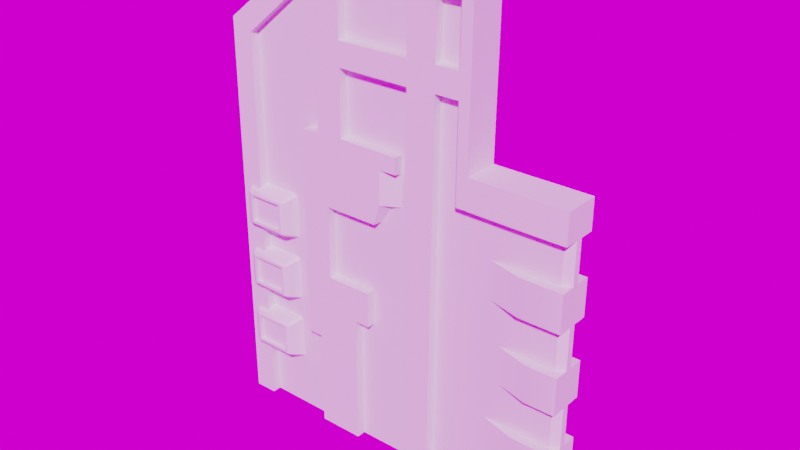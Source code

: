 # Source: key.blend  (saved by Blender 3.3.6; exported with 4.5.12 LTS)
import bpy
from mathutils import Matrix  # noqa: F401  (used for matrix-valued properties, if any)

bpy.ops.wm.read_factory_settings(use_empty=True)
scene = bpy.context.scene
scene.name = 'Scene'

# ---- collections
col_lowpoly = bpy.data.collections.new('LowPoly'); scene.collection.children.link(col_lowpoly)

# ---- images (referenced by path relative to the original .blend; pixels are not part of the script)
import os
ASSET_DIR = os.environ.get("B2B_ASSET_DIR", "")  # directory of the original .blend (textures are referenced by path, not embedded)
HERE = os.path.dirname(os.path.abspath(__file__))  # packed textures are extracted next to this script under _unpacked/

def load_image(name, relpath, width, height, colorspace="sRGB"):
    """Load a texture the original file referenced (path relative to the .blend, or extracted next to this script)."""
    p = next((c for c in (os.path.join(HERE, relpath), os.path.join(ASSET_DIR, relpath)) if relpath and os.path.exists(c)), "")
    if p:
        img = bpy.data.images.load(p, check_existing=True)
        img.name = name
    else:  # same state as the original file: an image datablock whose file is absent (Cycles renders it pink)
        img = bpy.data.images.new(name, width, height)
        img.source = "FILE"
        img.filepath = "//" + (relpath or name)
    img.colorspace_settings.name = colorspace
    return img
img_studioeganstudio2hdr_hdr = load_image('StudioEganStudio2HDR.hdr', 'StudioEganStudio2HDR.hdr', 1024, 1024, 'Linear Rec.709')

# ---- node groups
ng_auto_smooth = bpy.data.node_groups.new('Auto Smooth', 'GeometryNodeTree')
_s = ng_auto_smooth.interface.new_socket(name='Geometry', in_out='OUTPUT', socket_type='NodeSocketGeometry')
_s = ng_auto_smooth.interface.new_socket(name='Geometry', in_out='INPUT', socket_type='NodeSocketGeometry')
_s = ng_auto_smooth.interface.new_socket(name='Angle', in_out='INPUT', socket_type='NodeSocketFloat')
_s.subtype = 'ANGLE'
_s.min_value = 0.0
_s.max_value = 3.142
ng_auto_smooth.is_modifier = True
_N = ng_auto_smooth.nodes; _L = ng_auto_smooth.links
n0 = _N.new('NodeGroupOutput'); n0.name = 'Group Output'; n0.location = (480, -100)
n1 = _N.new('NodeGroupInput'); n1.name = 'Group Input'; n1.location = (-420, -300)
n2 = _N.new('NodeGroupInput'); n2.name = 'Group Input.001'; n2.location = (-60, -100)
n3 = _N.new('GeometryNodeSetShadeSmooth'); n3.name = 'Set Shade Smooth'; n3.location = (120, -100)
n3.domain = 'EDGE'
n4 = _N.new('GeometryNodeSetShadeSmooth'); n4.name = 'Set Shade Smooth.001'; n4.location = (300, -100)
n5 = _N.new('GeometryNodeInputMeshEdgeAngle'); n5.name = 'Edge Angle'; n5.location = (-420, -220)
n6 = _N.new('GeometryNodeInputEdgeSmooth'); n6.name = 'Is Edge Smooth'; n6.location = (-60, -160)
n7 = _N.new('GeometryNodeInputShadeSmooth'); n7.name = 'Is Face Smooth'; n7.location = (-240, -340)
n8 = _N.new('FunctionNodeBooleanMath'); n8.name = 'Boolean Math'; n8.location = (-60, -220)
n9 = _N.new('FunctionNodeCompare'); n9.name = 'Compare'; n9.location = (-240, -180)
n9.operation = 'LESS_EQUAL'
_L.new(n5.outputs[0], n9.inputs[0])
_L.new(n4.outputs[0], n0.inputs[0])
_L.new(n1.outputs[1], n9.inputs[1])
_L.new(n9.outputs[0], n8.inputs[0])
_L.new(n7.outputs[0], n8.inputs[1])
_L.new(n2.outputs[0], n3.inputs[0])
_L.new(n6.outputs[0], n3.inputs[1])
_L.new(n3.outputs[0], n4.inputs[0])
_L.new(n8.outputs[0], n3.inputs[2])
n0.is_active_output = True

# ---- world
world_world = bpy.data.worlds.new('World'); scene.world = world_world
world_world.use_nodes = True; world_world.node_tree.nodes.clear()
_N = world_world.node_tree.nodes; _L = world_world.node_tree.links
n0 = _N.new('ShaderNodeOutputWorld'); n0.name = 'World Output'; n0.location = (300, 300)
n1 = _N.new('ShaderNodeBackground'); n1.name = 'Background'; n1.location = (10, 300)
n2 = _N.new('ShaderNodeTexEnvironment'); n2.name = 'Environment Texture'; n2.location = (-280, 280)
n2.image = img_studioeganstudio2hdr_hdr
_L.new(n1.outputs[0], n0.inputs[0])
_L.new(n2.outputs[0], n1.inputs[0])
n0.is_active_output = True
world_world.color = (0.05088, 0.05088, 0.05088)
world_world.use_sun_shadow = False
world_world.sun_shadow_jitter_overblur = 0.0

# ---- meshes
me_mesh_key = bpy.data.meshes.new('mesh_key')
me_mesh_key.from_pydata([(-0.5115, -0.128, 0.8239), (-0.5115, -0.128, 0.9616), (-0.5367, -0.1389, 0.9487), (-0.6934, -0.128, 0.9719), (-0.6801, -0.1389, 0.9487), (-0.7053, -0.128, 0.9616), (-0.7196, -0.0441, 0.9933), (-0.7315, -0.0441, 0.983), (-0.4852, -0.0441, 0.983), (-0.4971, -0.0441, 0.9933), (-0.5233, -0.128, 0.5335), (-0.5115, -0.128, 0.6815), (-0.5233, -0.128, 0.6919), (-0.6804, -0.1389, 0.5567), (-0.7201, -0.0441, 0.5121), (-0.7196, -0.0441, 0.7133), (-0.4852, -0.0441, 0.703), (-0.4971, -0.0441, 0.7133), (-0.5367, -0.1389, 0.2766), (-0.5233, -0.128, 0.4118), (-0.7057, -0.128, 0.2638), (-0.6804, -0.1389, 0.2766), (-0.6938, -0.128, 0.2534), (-0.732, -0.0441, 0.2424), (-0.7196, -0.0441, 0.4332), (-0.4971, -0.0441, 0.4332), (-0.4971, -0.0441, 0.232), (-0.6909, -0.1389, 0.8263), (-0.5262, -0.1389, 0.5462), (-0.5262, -0.1389, 0.6791), (-0.6905, -0.1389, 0.6791), (-0.5262, -0.1389, 0.2662), (-0.6905, -0.1389, 0.3991), (-0.6909, -0.1389, 0.2662), (-0.5367, -0.1164, 0.8367), (-0.5367, -0.1164, 0.9487), (-0.6804, -0.1164, 0.8367), (-0.5367, -0.1164, 0.3886), (-0.6804, -0.1164, 0.2766), (0.7514, -0.02014, 0.003402), (-0.7441, -0.1058, 1.663), (0.3621, -0.1058, 2.003), (-0.6542, -0.1058, 1.618), (0.7514, -0.1058, 1.322), (0.3557, -0.1058, 1.322), (0.7514, -0.02014, 1.196), (0.7514, -0.1058, 1.196), (0.1975, -0.05108, 0.003402), (-0.6487, 0.05108, 0.003402), (-0.2114, -0.1058, 2.003), (-0.3128, -0.1058, 2.003), (0.3582, -0.1058, 1.585), (-0.3454, -0.1058, 0.4154), (-0.3466, -0.1058, 0.003402), (0.5785, -0.1058, 1.196), (-0.1572, -0.1058, 0.003402), (-0.2876, -0.1058, 0.7059), (-0.2123, -0.1058, 1.578), (-0.2128, -0.1058, 1.309), (-0.2121, -0.1058, 1.677), (-0.2121, -0.05108, 1.677), (0.09195, -0.05108, 1.305), (0.0406, -0.05108, 1.098), (0.08555, -0.1058, 0.003402), (0.1975, -0.1058, 0.003402), (-0.2116, -0.1058, 1.907), (-0.3129, -0.1058, 1.905), (-0.3492, -0.05161, 0.002143), (0.3146, -0.1058, 1.917), (0.2138, -0.1058, 1.916), (-0.2123, -0.05108, 1.578), (0.04406, -0.05108, 1.306), (0.212, -0.1058, 1.683), (0.3126, -0.1058, 1.682), (0.3592, -0.1058, 1.684), (0.2112, -0.1058, 1.582), (0.3118, -0.1058, 1.582), (-0.3133, -0.05108, 1.3), (0.09355, -0.05108, 1.578), (0.0955, -0.1058, 1.913), (0.09414, -0.1058, 1.679), (0.09355, -0.1058, 1.578), (0.08555, -0.05108, 0.003402), (-0.2876, -0.1058, 1.012), (-0.03136, -0.1058, 1.098), (-0.05776, -0.1058, 1.012), (-0.0945, -0.1058, 0.7059), (0.7514, -0.1058, 0.2095), (0.7514, -0.1058, 0.3644), (0.5768, -0.1058, 0.3644), (0.5765, -0.1058, 0.2095), (0.7514, -0.1058, 0.5391), (0.7514, -0.1058, 0.694), (0.6252, -0.1058, 0.694), (0.6249, -0.1058, 0.5391), (0.7514, -0.1058, 0.8687), (0.7514, -0.1058, 1.024), (0.5782, -0.1058, 1.024), (0.5779, -0.1058, 0.8687), (-0.4036, -0.05108, 1.299), (0.3094, -0.05108, 1.198), (0.3094, -0.1058, 1.198), (0.3118, -0.05108, 1.582), (-0.4036, -0.1058, 1.299), (0.04287, -0.05986, 1.234), (-0.0945, -0.1058, 0.5564), (-0.1594, -0.1058, 0.5574), (-0.3129, -0.05108, 1.905), (0.7292, -0.05108, 0.003402), (-0.2128, -0.05108, 1.309), (0.2112, -0.05108, 1.582), (-0.6542, -0.05108, 1.618), (0.3146, -0.05108, 1.917), (0.2138, -0.05108, 1.916), (-0.3231, -0.1058, 1.303), (-0.2116, -0.05108, 1.907), (0.212, -0.05108, 1.683), (0.3126, -0.05108, 1.682), (-0.1572, -0.05108, 0.003402), (0.0955, -0.05108, 1.913), (0.09414, -0.05108, 1.679), (-0.2876, -0.05108, 1.012), (-0.2876, -0.05108, 0.7059), (0.004429, -0.05108, 1.098), (-0.05291, -0.05108, 1.012), (-0.6488, -0.1058, 0.004301), (-0.6487, -0.05108, 0.003402), (-0.0945, -0.05108, 0.7059), (-0.0945, -0.05108, 0.5564), (0.7202, -0.05108, 1.196), (0.5785, -0.05108, 1.196), (0.7171, -0.05108, 0.3644), (0.4378, -0.05108, 0.3644), (0.4375, -0.05108, 0.2095), (0.717, -0.05108, 0.2095), (0.7514, -0.02014, 0.2095), (0.7213, -0.05108, 0.694), (0.4862, -0.05108, 0.694), (0.4859, -0.05108, 0.5391), (0.7213, -0.05108, 0.5391), (0.7514, -0.02014, 0.5391), (0.7172, -0.05108, 1.024), (0.4392, -0.05108, 1.024), (0.4389, -0.05108, 0.8687), (0.7172, -0.05108, 0.8687), (0.7514, -0.02014, 0.8687), (0.7514, -0.02014, 0.694), (0.7514, -0.02014, 0.3644), (-0.4101, -0.05108, 0.4154), (-0.1594, -0.05108, 0.5574), (-0.7441, -0.1058, 0.003402), (0.7514, -0.02014, 1.024), (0.04406, -0.1058, 1.306), (0.04279, -0.05108, 1.23), (-0.03171, -0.1058, 1.238), (0.04295, -0.1058, 1.239), (0.3592, 0.1058, 1.684), (-0.4101, -0.1058, 0.4154), (-0.5262, -0.1389, 0.8263), (-0.5233, -0.128, 0.8135), (-0.5233, -0.128, 0.9719), (-0.5262, -0.1389, 0.9592), (-0.6938, -0.128, 0.8135), (-0.7057, -0.128, 0.8239), (-0.6905, -0.1389, 0.9592), (-0.4852, -0.0441, 0.8025), (-0.4971, -0.0441, 0.7921), (-0.7201, -0.0441, 0.7921), (-0.732, -0.0441, 0.8025), (-0.345, -0.05161, 0.4117), (-0.5115, -0.128, 0.5439), (-0.6938, -0.128, 0.5335), (-0.7057, -0.128, 0.5439), (-0.6909, -0.1389, 0.5462), (-0.7053, -0.128, 0.6815), (-0.6934, -0.128, 0.6919), (-0.7315, -0.0441, 0.703), (-0.4852, -0.0441, 0.5224), (-0.4971, -0.0441, 0.5121), (-0.732, -0.0441, 0.5224), (-0.5115, -0.128, 0.2638), (-0.5233, -0.128, 0.2534), (-0.5115, -0.128, 0.4015), (-0.5262, -0.1389, 0.3991), (-0.7053, -0.128, 0.4015), (-0.6934, -0.128, 0.4118), (-0.7315, -0.0441, 0.4229), (-0.4852, -0.0441, 0.2424), (-0.7201, -0.0441, 0.232), (-0.4852, -0.0441, 0.4229), (-0.5367, -0.1389, 0.8367), (-0.6804, -0.1389, 0.8367), (-0.5367, -0.1389, 0.5567), (-0.5367, -0.1389, 0.6687), (-0.6801, -0.1389, 0.6687), (-0.5367, -0.1389, 0.3886), (-0.6801, -0.1389, 0.3886), (-0.6801, -0.1164, 0.9487), (-0.5367, -0.1164, 0.5567), (-0.5367, -0.1164, 0.6687), (-0.6801, -0.1164, 0.6687), (-0.6804, -0.1164, 0.5567), (-0.5367, -0.1164, 0.2766), (-0.6801, -0.1164, 0.3886), (0.7514, 0.1058, 0.5391), (0.7514, 0.1058, 0.8687), (-0.1572, 0.05108, 0.003402), (0.7514, 0.02014, 0.5391), (0.7514, 0.02014, 0.8687), (0.7514, 0.02014, 0.3644), (-0.5115, 0.128, 0.9616), (-0.5367, 0.1389, 0.9487), (-0.7057, 0.128, 0.8239), (-0.6934, 0.128, 0.9719), (-0.6801, 0.1389, 0.9487), (-0.7201, 0.0441, 0.7921), (-0.7196, 0.0441, 0.9933), (-0.4852, 0.0441, 0.983), (-0.4971, 0.0441, 0.7921), (-0.4852, 0.0441, 0.8025), (-0.5233, 0.128, 0.5335), (-0.5367, 0.1389, 0.5567), (-0.5115, 0.128, 0.6815), (-0.6804, 0.1389, 0.5567), (-0.6938, 0.128, 0.5335), (-0.6801, 0.1389, 0.6687), (-0.7315, 0.0441, 0.703), (-0.4971, 0.0441, 0.7133), (-0.4852, 0.0441, 0.5224), (-0.5233, 0.128, 0.2534), (-0.5233, 0.128, 0.4118), (-0.6938, 0.128, 0.2534), (-0.6934, 0.128, 0.4118), (-0.7315, 0.0441, 0.4229), (-0.4852, 0.0441, 0.4229), (-0.4852, 0.0441, 0.2424), (-0.5262, 0.1389, 0.9592), (-0.6905, 0.1389, 0.9592), (-0.5262, 0.1389, 0.6791), (-0.6905, 0.1389, 0.6791), (-0.6909, 0.1389, 0.5462), (-0.6804, 0.1164, 0.8367), (-0.5367, 0.1164, 0.5567), (-0.6804, 0.1164, 0.5567), (-0.5367, 0.1164, 0.2766), (0.7514, 0.02014, 0.003402), (-0.7441, 0.1058, 1.663), (0.3621, 0.1058, 2.003), (-0.6542, 0.1058, 1.618), (0.7514, 0.1058, 1.322), (0.3557, 0.1058, 1.322), (0.7514, 0.02014, 1.196), (0.7514, 0.1058, 1.196), (0.1975, 0.05108, 0.003402), (-0.2114, 0.1058, 2.003), (-0.3128, 0.1058, 2.003), (0.3582, 0.1058, 1.585), (-0.3454, 0.1058, 0.4154), (-0.3466, 0.1058, 0.003402), (0.5785, 0.1058, 1.196), (-0.1572, 0.1058, 0.003402), (-0.2876, 0.1058, 0.7059), (-0.2123, 0.1058, 1.578), (-0.2128, 0.1058, 1.309), (-0.2121, 0.1058, 1.677), (-0.2121, 0.05108, 1.677), (0.09195, 0.05108, 1.305), (0.0406, 0.05108, 1.098), (0.08555, 0.1058, 0.003402), (0.1975, 0.1058, 0.003402), (-0.2116, 0.1058, 1.907), (-0.3129, 0.1058, 1.905), (-0.3492, 0.05161, 0.002143), (0.3146, 0.1058, 1.917), (0.2138, 0.1058, 1.916), (-0.2123, 0.05108, 1.578), (0.04406, 0.05108, 1.306), (0.212, 0.1058, 1.683), (0.3126, 0.1058, 1.682), (0.2112, 0.1058, 1.582), (0.3118, 0.1058, 1.582), (-0.3133, 0.05108, 1.3), (0.09355, 0.05108, 1.578), (0.0955, 0.1058, 1.913), (0.09414, 0.1058, 1.679), (0.09355, 0.1058, 1.578), (0.08555, 0.05108, 0.003402), (-0.2876, 0.1058, 1.012), (-0.03136, 0.1058, 1.098), (-0.05776, 0.1058, 1.012), (-0.0945, 0.1058, 0.7059), (0.7514, 0.1058, 0.2095), (0.7514, 0.1058, 0.3644), (0.5768, 0.1058, 0.3644), (0.5765, 0.1058, 0.2095), (0.7514, 0.1058, 0.694), (0.6252, 0.1058, 0.694), (0.6249, 0.1058, 0.5391), (0.7514, 0.1058, 1.024), (0.5782, 0.1058, 1.024), (0.5779, 0.1058, 0.8687), (-0.4036, 0.05108, 1.299), (0.3094, 0.05108, 1.198), (0.3094, 0.1058, 1.198), (0.3118, 0.05108, 1.582), (-0.4036, 0.1058, 1.299), (0.04287, 0.05986, 1.234), (-0.0945, 0.1058, 0.5564), (-0.1594, 0.1058, 0.5574), (-0.3129, 0.05108, 1.905), (0.7292, 0.05108, 0.003402), (-0.2128, 0.05108, 1.309), (0.2112, 0.05108, 1.582), (-0.6542, 0.05108, 1.618), (0.3146, 0.05108, 1.917), (0.2138, 0.05108, 1.916), (-0.3231, 0.1058, 1.303), (-0.2116, 0.05108, 1.907), (0.212, 0.05108, 1.683), (0.3126, 0.05108, 1.682), (0.0955, 0.05108, 1.913), (0.09414, 0.05108, 1.679), (-0.2876, 0.05108, 1.012), (-0.2876, 0.05108, 0.7059), (0.004429, 0.05108, 1.098), (-0.05291, 0.05108, 1.012), (-0.6488, 0.1058, 0.004301), (-0.0945, 0.05108, 0.7059), (-0.0945, 0.05108, 0.5564), (0.7202, 0.05108, 1.196), (0.5785, 0.05108, 1.196), (0.7171, 0.05108, 0.3644), (0.4378, 0.05108, 0.3644), (0.4375, 0.05108, 0.2095), (0.717, 0.05108, 0.2095), (0.7514, 0.02014, 0.2095), (0.7213, 0.05108, 0.694), (0.4862, 0.05108, 0.694), (0.4859, 0.05108, 0.5391), (0.7213, 0.05108, 0.5391), (0.7172, 0.05108, 1.024), (0.4392, 0.05108, 1.024), (0.4389, 0.05108, 0.8687), (0.7172, 0.05108, 0.8687), (0.7514, 0.02014, 0.694), (-0.4101, 0.05108, 0.4154), (-0.1594, 0.05108, 0.5574), (-0.7441, 0.1058, 0.003402), (0.7514, 0.02014, 1.024), (0.04406, 0.1058, 1.306), (0.04279, 0.05108, 1.23), (-0.03171, 0.1058, 1.238), (0.04295, 0.1058, 1.239), (-0.4101, 0.1058, 0.4154), (-0.5262, 0.1389, 0.8263), (-0.5115, 0.128, 0.8239), (-0.5233, 0.128, 0.8135), (-0.5233, 0.128, 0.9719), (-0.6938, 0.128, 0.8135), (-0.6909, 0.1389, 0.8263), (-0.7053, 0.128, 0.9616), (-0.7315, 0.0441, 0.983), (-0.732, 0.0441, 0.8025), (-0.4971, 0.0441, 0.9933), (-0.345, 0.05161, 0.4117), (-0.5262, 0.1389, 0.5462), (-0.5115, 0.128, 0.5439), (-0.5233, 0.128, 0.6919), (-0.7057, 0.128, 0.5439), (-0.7053, 0.128, 0.6815), (-0.6934, 0.128, 0.6919), (-0.7196, 0.0441, 0.7133), (-0.4971, 0.0441, 0.5121), (-0.7201, 0.0441, 0.5121), (-0.732, 0.0441, 0.5224), (-0.4852, 0.0441, 0.703), (-0.5262, 0.1389, 0.2662), (-0.5115, 0.128, 0.2638), (-0.5115, 0.128, 0.4015), (-0.5262, 0.1389, 0.3991), (-0.7057, 0.128, 0.2638), (-0.6909, 0.1389, 0.2662), (-0.7053, 0.128, 0.4015), (-0.6905, 0.1389, 0.3991), (-0.7196, 0.0441, 0.4332), (-0.4971, 0.0441, 0.232), (-0.7201, 0.0441, 0.232), (-0.732, 0.0441, 0.2424), (-0.4971, 0.0441, 0.4332), (-0.5367, 0.1389, 0.8367), (-0.6804, 0.1389, 0.8367), (-0.5367, 0.1389, 0.6687), (-0.5367, 0.1389, 0.2766), (-0.5367, 0.1389, 0.3886), (-0.6801, 0.1389, 0.3886), (-0.6804, 0.1389, 0.2766), (-0.5367, 0.1164, 0.8367), (-0.5367, 0.1164, 0.9487), (-0.6801, 0.1164, 0.9487), (-0.5367, 0.1164, 0.6687), (-0.6801, 0.1164, 0.6687), (-0.5367, 0.1164, 0.3886), (-0.6801, 0.1164, 0.3886), (-0.6804, 0.1164, 0.2766)], [], [(5, 7, 168, 163), (160, 9, 6, 3), (2, 35, 34, 190), (0, 158, 159), (1, 160, 161), (163, 162, 27), (3, 5, 164), (158, 0, 1, 161), (161, 160, 3, 164), (164, 5, 163, 27), (27, 162, 159, 158), (6, 7, 5, 3), (166, 165, 0, 159), (160, 1, 8, 9), (0, 165, 8, 1), (171, 14, 178, 10), (12, 17, 15, 175), (21, 38, 203, 196), (170, 28, 10), (11, 12, 29), (175, 174, 30), (28, 170, 11, 29), (29, 12, 175, 30), (30, 174, 172, 173), (173, 171, 10, 28), (15, 176, 174, 175), (178, 177, 170, 10), (171, 172, 179, 14), (12, 11, 16, 17), (170, 177, 16, 11), (22, 188, 26, 181), (184, 186, 23, 20), (19, 25, 24, 185), (190, 34, 36, 191), (180, 31, 181), (182, 19, 183), (20, 22, 33), (185, 184, 32), (31, 180, 182, 183), (183, 19, 185, 32), (32, 184, 20, 33), (33, 22, 181, 31), (24, 186, 184, 185), (26, 187, 180, 181), (22, 20, 23, 188), (19, 182, 189, 25), (190, 158, 161, 2), (2, 161, 164, 4), (4, 164, 27, 191), (191, 27, 158, 190), (192, 28, 29, 193), (193, 29, 30, 194), (194, 30, 173, 13), (13, 173, 28, 192), (18, 31, 183, 195), (195, 183, 32, 196), (196, 32, 33, 21), (21, 33, 31, 18), (35, 197, 36, 34), (37, 203, 38, 202), (192, 198, 201, 13), (18, 202, 38, 21), (4, 197, 35, 2), (195, 37, 202, 18), (191, 36, 197, 4), (196, 203, 37, 195), (13, 201, 200, 194), (255, 246, 40), (255, 50, 49), (150, 40, 246, 347), (247, 41, 74), (78, 70, 71), (255, 40, 50), (59, 65, 66), (72, 80, 81, 75), (52, 103, 157), (106, 55, 118, 149), (69, 41, 79), (64, 47, 110), (44, 43, 249, 250), (56, 103, 52), (81, 57, 70, 78), (61, 78, 71), (72, 73, 117, 116), (76, 73, 72, 75), (69, 79, 80, 72), (125, 42, 40, 150), (66, 65, 49, 50), (66, 107, 77), (59, 80, 120, 60), (47, 132, 143), (57, 59, 66), (46, 54, 130, 129), (73, 68, 112, 117), (42, 66, 50, 40), (81, 80, 59, 57), (69, 72, 116, 113), (84, 154, 58), (57, 58, 109, 70), (45, 249, 43, 46), (65, 59, 60, 115), (88, 89, 90, 87), (92, 93, 94, 91), (96, 97, 98, 95), (46, 43, 54), (65, 79, 41, 49), (114, 103, 83), (44, 51, 76, 101), (101, 76, 102, 100), (69, 68, 41), (51, 74, 73, 76), (74, 41, 68, 73), (55, 106, 56), (44, 101, 54, 43), (62, 124, 127), (141, 129, 130, 142), (247, 255, 49, 41), (117, 112, 113, 116), (119, 115, 60, 120), (100, 102, 110), (54, 101, 100, 130), (118, 128, 149), (108, 134, 133), (131, 139, 138, 132), (136, 144, 143, 137), (148, 99, 111, 126), (157, 103, 99, 148), (88, 147, 131), (90, 89, 132, 133), (87, 90, 133, 134), (75, 81, 63, 64), (86, 105, 128, 127), (81, 78, 61), (92, 146, 136), (105, 106, 149, 128), (94, 93, 137, 138), (79, 65, 115, 119), (91, 94, 138, 139), (80, 79, 119, 120), (77, 107, 111, 99), (68, 69, 113, 112), (109, 71, 70), (96, 151, 141), (98, 97, 142, 143), (126, 125, 150), (95, 98, 143, 144), (63, 81, 61, 82), (76, 75, 110, 102), (66, 42, 111, 107), (104, 154, 84), (62, 104, 84), (56, 121, 83), (62, 84, 123), (84, 124, 123), (58, 152, 71, 109), (85, 121, 124), (75, 64, 110), (61, 71, 153, 62), (154, 155, 152), (104, 153, 71), (71, 152, 104), (104, 155, 154), (155, 104, 152), (62, 153, 104), (56, 86, 127, 122), (154, 152, 58), (39, 108, 47), (286, 82, 118, 206), (53, 52, 169, 67), (162, 167, 166, 159), (42, 125, 126, 111), (162, 163, 168, 167), (67, 169, 148), (67, 148, 126), (150, 347, 48, 126), (169, 52, 157, 148), (99, 103, 114, 77), (67, 272, 206, 118), (67, 126, 48), (53, 67, 55), (55, 67, 118), (66, 77, 114), (58, 57, 66, 114), (174, 176, 179, 172), (172, 171, 173), (180, 187, 189, 182), (199, 200, 201, 198), (193, 199, 198, 192), (194, 200, 199, 193), (56, 106, 105, 86), (95, 144, 145), (97, 96, 141, 142), (91, 139, 140), (93, 92, 136, 137), (87, 134, 135), (89, 88, 131, 132), (146, 145, 144, 136), (147, 140, 139, 131), (39, 135, 134, 108), (151, 45, 129, 141), (46, 129, 45), (44, 250, 51), (74, 51, 256), (53, 55, 52), (55, 56, 52), (56, 83, 103), (142, 130, 100), (100, 110, 47), (47, 108, 133), (132, 138, 143), (138, 137, 143), (47, 133, 132), (142, 100, 143), (100, 47, 143), (58, 83, 84), (83, 85, 84), (118, 82, 128), (82, 61, 62), (62, 123, 124), (82, 62, 128), (124, 121, 127), (121, 122, 127), (128, 62, 127), (56, 122, 121), (84, 85, 124), (85, 83, 121), (48, 272, 67), (251, 249, 45), (208, 145, 146, 344), (348, 151, 145, 208), (207, 140, 147, 209), (95, 145, 151, 96), (344, 146, 140, 207), (135, 335, 209, 147), (91, 140, 146, 92), (256, 156, 74), (88, 87, 135, 147), (63, 82, 47, 64), (251, 252, 249), (39, 245, 335), (253, 39, 47), (39, 253, 310), (47, 82, 286, 253), (272, 258, 260, 206), (39, 310, 245), (205, 298, 348, 208), (256, 51, 250), (204, 295, 344, 207), (74, 156, 247), (292, 209, 335, 291), (268, 269, 253, 286), (251, 45, 151, 348), (39, 335, 135), (83, 58, 114), (358, 356, 218, 215), (360, 212, 362, 361), (357, 213, 216, 363), (211, 389, 396, 397), (210, 236, 357), (212, 359, 358), (213, 237, 360), (354, 236, 210, 355), (236, 237, 213, 357), (237, 359, 212, 360), (216, 213, 360, 361), (218, 356, 355, 219), (358, 215, 362, 212), (357, 363, 217, 210), (355, 210, 217, 219), (224, 220, 372, 373), (369, 368, 374, 226), (367, 370, 371, 227), (366, 220, 365), (222, 238, 367), (368, 240, 224), (370, 239, 369), (365, 238, 222, 366), (238, 239, 370, 367), (239, 240, 368, 369), (240, 365, 220, 224), (371, 370, 369, 226), (372, 220, 366, 228), (224, 373, 374, 368), (367, 227, 375, 222), (366, 222, 375, 228), (231, 229, 385, 386), (382, 380, 387, 233), (230, 232, 384, 388), (389, 390, 241, 396), (377, 229, 376), (378, 379, 230), (380, 381, 231), (232, 383, 382), (379, 383, 232, 230), (381, 376, 229, 231), (384, 232, 382, 233), (385, 229, 377, 235), (231, 386, 387, 380), (230, 388, 234, 378), (377, 378, 234, 235), (389, 211, 236, 354), (211, 214, 237, 236), (214, 390, 359, 237), (221, 391, 238, 365), (391, 225, 239, 238), (225, 223, 240, 239), (223, 221, 365, 240), (397, 396, 241, 398), (399, 242, 243, 400), (401, 244, 403, 402), (221, 223, 243, 242), (391, 221, 242, 399), (392, 395, 403, 244), (214, 211, 397, 398), (393, 392, 244, 401), (225, 391, 399, 400), (390, 214, 398, 241), (223, 225, 400, 243), (282, 276, 275), (264, 271, 270), (277, 279, 285, 284), (257, 353, 305), (308, 346, 206, 260), (274, 283, 247), (269, 312, 253), (261, 257, 305), (285, 282, 275, 262), (266, 276, 282), (277, 318, 319, 278), (280, 279, 277, 278), (274, 277, 284, 283), (326, 347, 246, 248), (271, 255, 254, 270), (271, 281, 309), (264, 265, 321, 284), (253, 342, 332), (262, 271, 264), (252, 329, 330, 259), (278, 319, 314, 273), (248, 246, 255, 271), (285, 262, 264, 284), (274, 315, 318, 277), (288, 263, 351), (262, 275, 311, 263), (270, 317, 265, 264), (292, 291, 294, 293), (295, 204, 297, 296), (298, 205, 300, 299), (252, 259, 249), (270, 254, 247, 283), (316, 287, 305), (250, 303, 280, 256), (303, 302, 304, 280), (274, 247, 273), (256, 280, 278, 156), (156, 278, 273, 247), (260, 261, 308), (250, 249, 259, 303), (267, 327, 325), (340, 341, 330, 329), (319, 318, 315, 314), (320, 321, 265, 317), (302, 312, 304), (259, 330, 302, 303), (206, 346, 328), (310, 333, 334), (331, 332, 338, 339), (336, 337, 342, 343), (345, 48, 313, 301), (353, 345, 301, 305), (292, 331, 209), (294, 333, 332, 293), (291, 334, 333, 294), (279, 269, 268, 285), (290, 327, 328, 307), (285, 266, 282), (295, 336, 344), (307, 328, 346, 308), (297, 338, 337, 296), (283, 320, 317, 270), (204, 339, 338, 297), (284, 321, 320, 283), (281, 301, 313, 309), (273, 314, 315, 274), (311, 275, 276), (298, 340, 348), (300, 342, 341, 299), (205, 343, 342, 300), (268, 286, 266, 285), (280, 304, 312, 279), (271, 309, 313, 248), (306, 288, 351), (267, 288, 306), (261, 287, 322), (267, 324, 288), (288, 324, 325), (263, 311, 276, 349), (289, 325, 322), (279, 312, 269), (266, 267, 350, 276), (351, 349, 352), (306, 276, 350), (276, 306, 349), (306, 351, 352), (352, 349, 306), (267, 306, 350), (261, 323, 327, 290), (351, 263, 349), (258, 272, 364, 257), (248, 313, 48, 326), (355, 356, 354), (359, 354, 356, 358), (272, 345, 364), (272, 48, 345), (364, 345, 353, 257), (301, 281, 316, 305), (271, 316, 281), (263, 316, 271, 262), (395, 394, 402, 403), (376, 379, 378, 377), (383, 381, 380, 382), (390, 389, 354, 359), (392, 393, 379, 376), (393, 394, 383, 379), (394, 395, 381, 383), (395, 392, 376, 381), (394, 393, 401, 402), (261, 290, 307, 308), (205, 208, 343), (299, 341, 340, 298), (204, 207, 339), (296, 337, 336, 295), (291, 335, 334), (293, 332, 331, 292), (344, 336, 343, 208), (209, 331, 339, 207), (245, 310, 334, 335), (348, 340, 329, 251), (252, 251, 329), (258, 257, 260), (260, 257, 261), (261, 305, 287), (341, 302, 330), (302, 253, 312), (253, 333, 310), (332, 342, 338), (338, 342, 337), (253, 332, 333), (341, 342, 302), (302, 342, 253), (263, 288, 287), (287, 288, 289), (206, 328, 286), (286, 267, 266), (267, 325, 324), (286, 328, 267), (325, 327, 322), (322, 327, 323), (328, 327, 267), (261, 322, 323), (288, 325, 289), (289, 322, 287), (287, 316, 263), (347, 326, 48)])
me_mesh_key.polygons.foreach_set('use_smooth', [True] * 464)
_uv = me_mesh_key.uv_layers.new(name='UVMap')
_uv.uv.foreach_set('vector', [0.82, 0.6669, 0.85, 0.6682, 0.85, 0.7175, 0.8158, 0.7186, 0.8165, 0.5976, 0.85, 0.5961, 0.85, 0.6627, 0.8199, 0.6612, 0.7421, 0.9979, 0.7421, 0.9898, 0.7826, 0.9898, 0.7826, 0.9979, 0.227, 0.08961, 0.2221, 0.08294, 0.2271, 0.08425, 0.4679, 0.5666, 0.4728, 0.5632, 0.4739, 0.57, 0.227, 0.002043, 0.2271, 0.007386, 0.2221, 0.008716, 0.5423, 0.5632, 0.5471, 0.5666, 0.5411, 0.57, 0.4739, 0.6128, 0.4679, 0.6109, 0.4679, 0.5666, 0.4739, 0.57, 0.4739, 0.57, 0.4728, 0.5632, 0.5423, 0.5632, 0.5411, 0.57, 0.5411, 0.57, 0.5471, 0.5666, 0.5473, 0.6109, 0.5412, 0.6128, 0.2221, 0.008716, 0.2271, 0.007386, 0.2271, 0.08425, 0.2221, 0.08294, 0.85, 0.6627, 0.85, 0.6682, 0.82, 0.6669, 0.8199, 0.6612, 0.85, 0.7973, 0.85, 0.8034, 0.816, 0.7967, 0.8169, 0.7906, 0.8165, 0.5976, 0.8166, 0.5913, 0.85, 0.59, 0.85, 0.5961, 0.8157, 0.5382, 0.8495, 0.5294, 0.85, 0.59, 0.8166, 0.5913, 0.6767, 0.6677, 0.6424, 0.669, 0.6424, 0.5955, 0.6755, 0.6021, 0.6759, 0.7952, 0.6424, 0.7967, 0.6424, 0.7301, 0.6725, 0.7315, 0.8021, 0.1776, 0.8102, 0.1776, 0.8102, 0.2181, 0.8021, 0.2181, 0.227, 0.09473, 0.2221, 0.1014, 0.2271, 0.1001, 0.1607, 0.6063, 0.1574, 0.6014, 0.1642, 0.6002, 0.1574, 0.5319, 0.1607, 0.527, 0.1642, 0.5331, 0.207, 0.6002, 0.2051, 0.6063, 0.1607, 0.6063, 0.1642, 0.6002, 0.1642, 0.6002, 0.1574, 0.6014, 0.1574, 0.5319, 0.1642, 0.5331, 0.1642, 0.5331, 0.1607, 0.527, 0.2051, 0.5269, 0.207, 0.5329, 0.2221, 0.1756, 0.2271, 0.177, 0.2271, 0.1001, 0.2221, 0.1014, 0.6424, 0.7301, 0.6424, 0.7246, 0.6724, 0.7258, 0.6725, 0.7315, 0.6424, 0.5955, 0.6424, 0.5893, 0.6763, 0.596, 0.6755, 0.6021, 0.6767, 0.6677, 0.6765, 0.6741, 0.6424, 0.6753, 0.6424, 0.669, 0.6759, 0.7952, 0.6758, 0.8015, 0.6424, 0.8028, 0.6424, 0.7967, 0.6767, 0.8546, 0.6429, 0.8634, 0.6424, 0.8028, 0.6758, 0.8015, 0.9396, 0.08056, 0.9054, 0.08181, 0.9053, 0.008333, 0.9384, 0.01496, 0.9354, 0.1387, 0.9054, 0.1374, 0.9053, 0.08813, 0.9395, 0.08698, 0.9389, 0.208, 0.9054, 0.2095, 0.9054, 0.1429, 0.9354, 0.1443, 0.7302, 0.343, 0.7221, 0.343, 0.7221, 0.2911, 0.7302, 0.2911, 0.04204, 0.8563, 0.04871, 0.8514, 0.0474, 0.8563, 0.8594, 0.9682, 0.856, 0.9633, 0.8628, 0.9621, 0.1296, 0.8563, 0.1243, 0.8563, 0.1229, 0.8514, 0.856, 0.8938, 0.8594, 0.8889, 0.8628, 0.895, 0.9056, 0.9621, 0.9037, 0.9682, 0.8594, 0.9682, 0.8628, 0.9621, 0.8628, 0.9621, 0.856, 0.9633, 0.856, 0.8938, 0.8628, 0.895, 0.8628, 0.895, 0.8594, 0.8889, 0.9037, 0.8888, 0.9056, 0.8948, 0.1229, 0.8514, 0.1243, 0.8563, 0.0474, 0.8563, 0.04871, 0.8514, 0.9054, 0.1429, 0.9054, 0.1374, 0.9354, 0.1387, 0.9354, 0.1443, 0.9053, 0.008333, 0.9053, 0.002145, 0.9393, 0.00884, 0.9384, 0.01496, 0.9396, 0.08056, 0.9395, 0.08698, 0.9053, 0.08813, 0.9054, 0.08181, 0.9389, 0.208, 0.9388, 0.2143, 0.9054, 0.2156, 0.9054, 0.2095, 0.4782, 0.6095, 0.4739, 0.6128, 0.4739, 0.57, 0.4782, 0.5734, 0.4782, 0.5734, 0.4739, 0.57, 0.5411, 0.57, 0.5368, 0.5734, 0.5368, 0.5734, 0.5411, 0.57, 0.5412, 0.6128, 0.5369, 0.6095, 0.5369, 0.6095, 0.5412, 0.6128, 0.4739, 0.6128, 0.4782, 0.6095, 0.2036, 0.596, 0.207, 0.6002, 0.1642, 0.6002, 0.1676, 0.596, 0.1676, 0.596, 0.1642, 0.6002, 0.1642, 0.5331, 0.1676, 0.5373, 0.1676, 0.5373, 0.1642, 0.5331, 0.207, 0.5329, 0.2036, 0.5372, 0.2036, 0.5372, 0.207, 0.5329, 0.207, 0.6002, 0.2036, 0.596, 0.9022, 0.9579, 0.9056, 0.9621, 0.8628, 0.9621, 0.8662, 0.9578, 0.8662, 0.9578, 0.8628, 0.9621, 0.8628, 0.895, 0.8662, 0.8992, 0.8662, 0.8992, 0.8628, 0.895, 0.9056, 0.8948, 0.9022, 0.8991, 0.9022, 0.8991, 0.9056, 0.8948, 0.9056, 0.9621, 0.9022, 0.9579, 0.6007, 0.5579, 0.6007, 0.6161, 0.5649, 0.6162, 0.5649, 0.5579, 0.9694, 0.5394, 0.9694, 0.5976, 0.9336, 0.5977, 0.9336, 0.5394, 0.5821, 0.8769, 0.5821, 0.8688, 0.6341, 0.8688, 0.6341, 0.8769, 0.6741, 0.9898, 0.6741, 0.9979, 0.6221, 0.9979, 0.6221, 0.9898, 0.7302, 0.497, 0.7221, 0.497, 0.7221, 0.4452, 0.7302, 0.4452, 0.8021, 0.1191, 0.8102, 0.1191, 0.8102, 0.1596, 0.8021, 0.1596, 0.8102, 0.9979, 0.8021, 0.9979, 0.8021, 0.9574, 0.8102, 0.9574, 0.6821, 0.8165, 0.6821, 0.8084, 0.734, 0.8084, 0.734, 0.8165, 0.8302, 0.9979, 0.8221, 0.9979, 0.8221, 0.9574, 0.8302, 0.9574, 0.2589, 0.717, 0.4229, 0.7169, 0.4229, 0.7967, 0.2589, 0.717, 0.2588, 0.7969, 0.2203, 0.7968, 0.6019, 0.7063, 0.002146, 0.7063, 0.002148, 0.6304, 0.6019, 0.6304, 0.2485, 0.8637, 0.2485, 0.9396, 0.1332, 0.9396, 0.3725, 0.002146, 0.4956, 0.003073, 0.3919, 0.09, 0.2589, 0.717, 0.4229, 0.7967, 0.2588, 0.7969, 0.09632, 0.4995, 0.09632, 0.4254, 0.137, 0.4261, 0.6588, 0.06229, 0.6574, 0.1097, 0.6248, 0.1099, 0.6264, 0.06253, 0.6132, 0.2639, 0.6393, 0.5488, 0.6393, 0.2637, 0.9485, 0.3284, 0.9485, 0.5286, 0.9682, 0.5286, 0.9682, 0.3284, 0.7337, 0.06174, 0.7621, 0.002146, 0.7327, 0.1093, 0.2658, 0.9396, 0.2658, 0.92, 0.8367, 0.92, 0.002146, 0.5343, 0.002146, 0.3913, 0.07804, 0.3913, 0.07804, 0.5343, 0.5908, 0.3578, 0.6393, 0.5488, 0.6132, 0.2639, 0.662, 0.9485, 0.7725, 0.9485, 0.7725, 0.9682, 0.662, 0.9682, 0.3726, 0.09007, 0.3725, 0.002146, 0.3919, 0.09, 0.4621, 0.3009, 0.4985, 0.3009, 0.4985, 0.3206, 0.4621, 0.3206, 0.6264, 0.02209, 0.6585, 0.02181, 0.6588, 0.06229, 0.6264, 0.06253, 0.9618, 0.95, 0.9142, 0.9488, 0.9142, 0.8735, 0.9617, 0.8751, 0.5363, 0.8082, 0.0162, 0.8104, 0.001998, 0.8466, 0.5366, 0.8466, 0.137, 0.4261, 0.09632, 0.4254, 0.09632, 0.3944, 0.1371, 0.3944, 0.2536, 0.3581, 0.2339, 0.3581, 0.2339, 0.1384, 0.6562, 0.9682, 0.5455, 0.9682, 0.5455, 0.9485, 0.6562, 0.9485, 0.2161, 0.002146, 0.1194, 0.1184, 0.119, 0.2809, 0.09632, 0.5316, 0.09632, 0.4995, 0.137, 0.4261, 0.8713, 0.2803, 0.8713, 0.3428, 0.8909, 0.3428, 0.8909, 0.2915, 0.9979, 0.08698, 0.9979, 0.002147, 0.9782, 0.002146, 0.9782, 0.08698, 0.7012, 0.8375, 0.8676, 0.8421, 0.8844, 0.8686, 0.6779, 0.8686, 0.6248, 0.1099, 0.6574, 0.1097, 0.6565, 0.2329, 0.6244, 0.2329, 0.1862, 0.9979, 0.1021, 0.9979, 0.1021, 0.9782, 0.1862, 0.9782, 0.4887, 0.4854, 0.4893, 0.5306, 0.5624, 0.5527, 0.5268, 0.1765, 0.4296, 0.1765, 0.4296, 0.1569, 0.5268, 0.1569, 0.7666, 0.5951, 0.8117, 0.6407, 0.7358, 0.6407, 0.7358, 0.5951, 0.2021, 0.9782, 0.2853, 0.9782, 0.2853, 0.9979, 0.2021, 0.9979, 0.3277, 0.6164, 0.3993, 0.6089, 0.394, 0.5588, 0.3223, 0.5664, 0.4141, 0.09447, 0.4658, 0.1009, 0.4596, 0.151, 0.4077, 0.1445, 0.7378, 0.7868, 0.7303, 0.7158, 0.6802, 0.7211, 0.6877, 0.7922, 0.7556, 0.6522, 0.7959, 0.6522, 0.7556, 0.7223, 0.7305, 0.2329, 0.7327, 0.1093, 0.7621, 0.002146, 0.7616, 0.2329, 0.6069, 0.5504, 0.6393, 0.5488, 0.5917, 0.4567, 0.5425, 0.00421, 0.6274, 0.003397, 0.6264, 0.02209, 0.5024, 0.02274, 0.2544, 0.8716, 0.3935, 0.8716, 0.3935, 0.852, 0.2544, 0.852, 0.7337, 0.06174, 0.7342, 0.02118, 0.7621, 0.002146, 0.6274, 0.003397, 0.6593, 0.003096, 0.6585, 0.02181, 0.6264, 0.02209, 0.6593, 0.003096, 0.7621, 0.002146, 0.7342, 0.02118, 0.6585, 0.02181, 0.5362, 0.1317, 0.5387, 0.3104, 0.5908, 0.3578, 0.7959, 0.8127, 0.7561, 0.8315, 0.7556, 0.7223, 0.7959, 0.6522, 0.3929, 0.1568, 0.4303, 0.1848, 0.4464, 0.2836, 0.007018, 0.3308, 0.00581, 0.3863, 0.06282, 0.3863, 0.1189, 0.3308, 0.002179, 0.7169, 0.2589, 0.717, 0.2203, 0.7968, 0.002146, 0.7967, 0.002214, 0.2855, 0.07783, 0.2855, 0.07702, 0.326, 0.002146, 0.326, 0.5605, 0.7988, 0.4359, 0.7976, 0.4354, 0.7241, 0.5596, 0.7241, 0.1711, 0.3869, 0.1701, 0.5109, 0.2106, 0.5109, 0.8713, 0.3428, 0.8713, 0.4401, 0.8909, 0.4401, 0.8909, 0.3428, 0.4702, 0.5101, 0.4461, 0.3318, 0.4722, 0.3316, 0.00214, 0.002146, 0.007059, 0.06854, 0.1195, 0.06854, 0.007051, 0.1184, 0.005351, 0.1747, 0.1001, 0.1747, 0.1194, 0.1184, 0.005343, 0.2246, 0.007026, 0.2809, 0.119, 0.2809, 0.09994, 0.2246, 0.2631, 0.1354, 0.2607, 0.4201, 0.3616, 0.5229, 0.359, 0.002589, 0.9636, 0.3216, 0.9636, 0.002147, 0.9439, 0.002146, 0.9439, 0.3216, 0.5955, 0.826, 0.5649, 0.829, 0.5747, 0.8156, 0.394, 0.5588, 0.3993, 0.6089, 0.4577, 0.6164, 0.4525, 0.5664, 0.443, 0.5176, 0.38, 0.5237, 0.332, 0.5482, 0.4325, 0.5383, 0.8634, 0.002145, 0.816, 0.00389, 0.816, 0.5112, 0.8611, 0.5109, 0.1618, 0.4057, 0.1618, 0.4598, 0.1421, 0.4598, 0.1421, 0.4057, 0.9259, 0.857, 0.9062, 0.857, 0.9062, 0.7583, 0.5637, 0.8727, 0.5637, 0.842, 0.5529, 0.8531, 0.4821, 0.3408, 0.5056, 0.3408, 0.5056, 0.3604, 0.4821, 0.3604, 0.4596, 0.151, 0.4658, 0.1009, 0.5246, 0.09447, 0.5184, 0.1445, 0.4237, 0.9485, 0.3126, 0.9485, 0.3126, 0.9682, 0.4237, 0.9682, 0.09512, 0.109, 0.04967, 0.1038, 0.00205, 0.0785, 0.08658, 0.08827, 0.002146, 0.9782, 0.08658, 0.9782, 0.08658, 0.9979, 0.002147, 0.9979, 0.2244, 0.4203, 0.2244, 0.6154, 0.3616, 0.5229, 0.2607, 0.4201, 0.2621, 0.5997, 0.2986, 0.5997, 0.2986, 0.6194, 0.2621, 0.6194, 0.4952, 0.08963, 0.3919, 0.09, 0.4956, 0.003073, 0.8887, 0.804, 0.8917, 0.8345, 0.8783, 0.8247, 0.6802, 0.7211, 0.7303, 0.7158, 0.7378, 0.6574, 0.6877, 0.6626, 0.6638, 0.5441, 0.6441, 0.5441, 0.6441, 0.5786, 0.809, 0.1125, 0.8028, 0.05012, 0.7784, 0.00206, 0.7882, 0.1022, 0.9259, 0.2877, 0.9259, 0.857, 0.9062, 0.7583, 0.9062, 0.2877, 0.5021, 0.07764, 0.5021, 0.0413, 0.5218, 0.0413, 0.5218, 0.07764, 0.002146, 0.9457, 0.1432, 0.9457, 0.1432, 0.9682, 0.002214, 0.9682, 0.4593, 0.541, 0.4893, 0.5306, 0.4887, 0.4854, 0.9349, 0.6993, 0.9385, 0.6432, 0.9573, 0.6996, 0.4291, 0.9682, 0.5398, 0.9485, 0.5398, 0.9682, 0.08215, 0.6245, 0.08215, 0.5918, 0.09, 0.6141, 0.2221, 0.4092, 0.2437, 0.3749, 0.2437, 0.4093, 0.9739, 0.716, 0.9739, 0.8088, 0.9543, 0.8088, 0.9543, 0.716, 0.7246, 0.04009, 0.7049, 0.1232, 0.7049, 0.03834, 0.8367, 0.9396, 0.2658, 0.9396, 0.8367, 0.92, 0.3726, 0.09007, 0.3919, 0.09, 0.3922, 0.1145, 0.3929, 0.1568, 0.4893, 0.5306, 0.4592, 0.5312, 0.459, 0.5526, 0.9385, 0.6432, 0.9349, 0.6452, 0.9349, 0.6139, 0.9349, 0.6139, 0.9572, 0.6139, 0.9385, 0.6432, 0.3162, 0.5726, 0.3021, 0.5812, 0.3162, 0.6043, 0.9572, 0.6412, 0.9385, 0.6432, 0.9572, 0.6139, 0.9349, 0.6993, 0.9349, 0.6452, 0.9385, 0.6432, 0.09197, 0.2011, 0.02215, 0.2011, 0.02215, 0.1814, 0.09197, 0.1814, 0.4893, 0.5306, 0.459, 0.5526, 0.5624, 0.5527, 0.0904, 0.5934, 0.07977, 0.5847, 0.0904, 0.3928, 0.7004, 0.2787, 0.6638, 0.2787, 0.6638, 0.3664, 0.7004, 0.3664, 0.1579, 0.9487, 0.3069, 0.9487, 0.3055, 0.9682, 0.1574, 0.9682, 0.8844, 0.725, 0.8501, 0.7238, 0.8502, 0.7973, 0.8833, 0.7907, 0.2658, 0.8825, 0.8493, 0.8825, 0.8497, 0.9022, 0.2658, 0.9022, 0.8844, 0.725, 0.8843, 0.7186, 0.8501, 0.7175, 0.8501, 0.7238, 0.2385, 0.002146, 0.2369, 0.1341, 0.2631, 0.1354, 0.2385, 0.002146, 0.2631, 0.1354, 0.359, 0.002589, 0.6441, 0.5786, 0.72, 0.5786, 0.7004, 0.5441, 0.6638, 0.5441, 0.1016, 0.3233, 0.08215, 0.3232, 0.08215, 0.2997, 0.1018, 0.2997, 0.5821, 0.9782, 0.5821, 0.9979, 0.6113, 0.9979, 0.6148, 0.9782, 0.6636, 0.4358, 0.7006, 0.4358, 0.7004, 0.3664, 0.6638, 0.3664, 0.6636, 0.4358, 0.6638, 0.5441, 0.7004, 0.5441, 0.6441, 0.4349, 0.6636, 0.4358, 0.6441, 0.3664, 0.6441, 0.3664, 0.6636, 0.4358, 0.6638, 0.3664, 0.2536, 0.3581, 0.2339, 0.1384, 0.2536, 0.1396, 0.09632, 0.6181, 0.09632, 0.5316, 0.137, 0.4261, 0.1407, 0.6201, 0.6123, 0.7258, 0.6423, 0.7246, 0.6423, 0.6753, 0.6081, 0.6741, 0.485, 0.4315, 0.4905, 0.4365, 0.4928, 0.4296, 0.871, 0.2674, 0.9047, 0.2762, 0.9053, 0.2156, 0.8719, 0.2143, 0.5493, 0.3859, 0.5083, 0.3838, 0.505, 0.4162, 0.546, 0.4184, 0.5567, 0.377, 0.5493, 0.3859, 0.546, 0.4184, 0.5555, 0.4257, 0.4989, 0.3765, 0.5083, 0.3838, 0.5493, 0.3859, 0.5567, 0.377, 0.5908, 0.3578, 0.5387, 0.3104, 0.5126, 0.3103, 0.513, 0.3586, 0.809, 0.1125, 0.7882, 0.1022, 0.7784, 0.1156, 0.8264, 0.8101, 0.8887, 0.804, 0.8783, 0.8247, 0.7783, 0.8345, 0.09512, 0.109, 0.08658, 0.08827, 0.0987, 0.0785, 0.5181, 0.8727, 0.5637, 0.8727, 0.5529, 0.8531, 0.4679, 0.8531, 0.443, 0.5176, 0.4325, 0.5383, 0.446, 0.5482, 0.5893, 0.7632, 0.5955, 0.826, 0.5747, 0.8156, 0.5649, 0.7151, 0.4023, 0.9845, 0.4781, 0.9845, 0.478, 0.9979, 0.4021, 0.9979, 0.478, 0.8776, 0.4021, 0.8776, 0.4023, 0.8642, 0.4782, 0.8642, 0.3022, 0.9849, 0.3892, 0.9849, 0.389, 0.9979, 0.3021, 0.9979, 0.5772, 0.9979, 0.5021, 0.9979, 0.5023, 0.9845, 0.5773, 0.9845, 0.8713, 0.2803, 0.8909, 0.2915, 0.902, 0.2803, 0.002146, 0.9396, 0.002146, 0.8637, 0.09731, 0.9396, 0.1332, 0.9396, 0.09731, 0.9396, 0.09731, 0.8637, 0.6125, 0.131, 0.5362, 0.1317, 0.6132, 0.2639, 0.5362, 0.1317, 0.5908, 0.3578, 0.6132, 0.2639, 0.5908, 0.3578, 0.5917, 0.4567, 0.6393, 0.5488, 0.1189, 0.3308, 0.06282, 0.3863, 0.1711, 0.3869, 0.1711, 0.3869, 0.2106, 0.5109, 0.2161, 0.002146, 0.2161, 0.002146, 0.00214, 0.002146, 0.1195, 0.06854, 0.1194, 0.1184, 0.1001, 0.1747, 0.119, 0.2809, 0.1001, 0.1747, 0.09994, 0.2246, 0.119, 0.2809, 0.2161, 0.002146, 0.1195, 0.06854, 0.1194, 0.1184, 0.1189, 0.3308, 0.1711, 0.3869, 0.119, 0.2809, 0.1711, 0.3869, 0.2161, 0.002146, 0.119, 0.2809, 0.5624, 0.5527, 0.5917, 0.4567, 0.4887, 0.4854, 0.5917, 0.4567, 0.4991, 0.4575, 0.4887, 0.4854, 0.4702, 0.5101, 0.3725, 0.5095, 0.4461, 0.3318, 0.3725, 0.5095, 0.3726, 0.09007, 0.3929, 0.1568, 0.1821, 0.5913, 0.1907, 0.5795, 0.1821, 0.5443, 0.3725, 0.5095, 0.3929, 0.1568, 0.4461, 0.3318, 0.4303, 0.1848, 0.5247, 0.1854, 0.4464, 0.2836, 0.5247, 0.1854, 0.5241, 0.2841, 0.4464, 0.2836, 0.4461, 0.3318, 0.3929, 0.1568, 0.4464, 0.2836, 0.4291, 0.9682, 0.4291, 0.9485, 0.5398, 0.9485, 0.2221, 0.4092, 0.2221, 0.3749, 0.2437, 0.3749, 0.7246, 0.04009, 0.7246, 0.1232, 0.7049, 0.1232, 0.7004, 0.5441, 0.7006, 0.4358, 0.6636, 0.4358, 0.781, 0.5951, 0.8117, 0.6407, 0.7666, 0.5951, 0.781, 0.4769, 0.7666, 0.4769, 0.7666, 0.4137, 0.781, 0.4137, 0.781, 0.5328, 0.7666, 0.5328, 0.7666, 0.4769, 0.781, 0.4769, 0.781, 0.3577, 0.7666, 0.3577, 0.7666, 0.2945, 0.781, 0.2945, 0.7358, 0.4769, 0.7666, 0.4769, 0.7666, 0.5328, 0.7358, 0.5328, 0.781, 0.4137, 0.7666, 0.4137, 0.7666, 0.3577, 0.781, 0.3577, 0.7666, 0.2385, 0.781, 0.2385, 0.781, 0.2945, 0.7666, 0.2945, 0.7358, 0.3577, 0.7666, 0.3577, 0.7666, 0.4137, 0.7358, 0.4137, 0.09731, 0.8637, 0.1332, 0.8637, 0.1332, 0.9396, 0.7358, 0.2945, 0.7358, 0.2385, 0.7666, 0.2385, 0.7666, 0.2945, 0.6441, 0.2787, 0.6638, 0.2787, 0.6638, 0.2382, 0.6441, 0.2382, 0.781, 0.5951, 0.8117, 0.5951, 0.8117, 0.6407, 0.7666, 0.1641, 0.781, 0.1641, 0.781, 0.2385, 0.7004, 0.2382, 0.6748, 0.03796, 0.6638, 0.2382, 0.6748, 0.03796, 0.7004, 0.2382, 0.7004, 0.04598, 0.6638, 0.2382, 0.6638, 0.2787, 0.7004, 0.2787, 0.7004, 0.2382, 0.7006, 0.4358, 0.72, 0.4349, 0.72, 0.3664, 0.7004, 0.3664, 0.6748, 0.03796, 0.7004, 0.04598, 0.6893, 0.03796, 0.8117, 0.4769, 0.8117, 0.5328, 0.781, 0.5328, 0.781, 0.4769, 0.09731, 0.8637, 0.09731, 0.9396, 0.002146, 0.8637, 0.8117, 0.3577, 0.8117, 0.4137, 0.781, 0.4137, 0.781, 0.3577, 0.1332, 0.9396, 0.1332, 0.8637, 0.2485, 0.8637, 0.8117, 0.2945, 0.781, 0.2945, 0.781, 0.2385, 0.8117, 0.2385, 0.72, 0.2787, 0.72, 0.2382, 0.7004, 0.2382, 0.7004, 0.2787, 0.781, 0.5951, 0.7666, 0.5951, 0.7666, 0.5328, 0.781, 0.5328, 0.7666, 0.1641, 0.781, 0.2385, 0.7666, 0.2385, 0.5917, 0.4567, 0.5624, 0.5527, 0.6069, 0.5504, 0.8157, 0.725, 0.8169, 0.7906, 0.85, 0.7973, 0.85, 0.7238, 0.82, 0.6669, 0.8158, 0.7186, 0.85, 0.7175, 0.85, 0.6682, 0.8165, 0.5976, 0.8199, 0.6612, 0.85, 0.6627, 0.85, 0.5961, 0.7421, 0.9979, 0.7826, 0.9979, 0.7826, 0.9898, 0.7421, 0.9898, 0.4679, 0.5666, 0.4739, 0.57, 0.4728, 0.5632, 0.227, 0.002043, 0.2221, 0.008716, 0.2271, 0.007386, 0.5423, 0.5632, 0.5411, 0.57, 0.5471, 0.5666, 0.4739, 0.6128, 0.4739, 0.57, 0.4679, 0.5666, 0.4679, 0.6109, 0.4739, 0.57, 0.5411, 0.57, 0.5423, 0.5632, 0.4728, 0.5632, 0.5411, 0.57, 0.5412, 0.6128, 0.5473, 0.6109, 0.5471, 0.5666, 0.85, 0.6627, 0.8199, 0.6612, 0.82, 0.6669, 0.85, 0.6682, 0.85, 0.7973, 0.8169, 0.7906, 0.816, 0.7967, 0.85, 0.8034, 0.8157, 0.725, 0.85, 0.7238, 0.85, 0.7175, 0.8158, 0.7186, 0.8165, 0.5976, 0.85, 0.5961, 0.85, 0.59, 0.8166, 0.5913, 0.8157, 0.5382, 0.8166, 0.5913, 0.85, 0.59, 0.8495, 0.5294, 0.6767, 0.6677, 0.6755, 0.6021, 0.6424, 0.5955, 0.6424, 0.669, 0.6724, 0.7258, 0.6765, 0.6741, 0.6424, 0.6753, 0.6424, 0.7246, 0.6759, 0.7952, 0.6725, 0.7315, 0.6424, 0.7301, 0.6424, 0.7967, 0.227, 0.09473, 0.2271, 0.1001, 0.2221, 0.1014, 0.1607, 0.6063, 0.1642, 0.6002, 0.1574, 0.6014, 0.227, 0.1823, 0.2221, 0.1756, 0.2271, 0.177, 0.1574, 0.5319, 0.1642, 0.5331, 0.1607, 0.527, 0.207, 0.6002, 0.1642, 0.6002, 0.1607, 0.6063, 0.2051, 0.6063, 0.1642, 0.6002, 0.1642, 0.5331, 0.1574, 0.5319, 0.1574, 0.6014, 0.1642, 0.5331, 0.207, 0.5329, 0.2051, 0.5269, 0.1607, 0.527, 0.2221, 0.1756, 0.2221, 0.1014, 0.2271, 0.1001, 0.2271, 0.177, 0.6424, 0.7301, 0.6725, 0.7315, 0.6724, 0.7258, 0.6424, 0.7246, 0.6424, 0.5955, 0.6755, 0.6021, 0.6763, 0.596, 0.6424, 0.5893, 0.6767, 0.6677, 0.6424, 0.669, 0.6424, 0.6753, 0.6765, 0.6741, 0.6759, 0.7952, 0.6424, 0.7967, 0.6424, 0.8028, 0.6758, 0.8015, 0.6767, 0.8546, 0.6758, 0.8015, 0.6424, 0.8028, 0.6429, 0.8634, 0.9396, 0.08056, 0.9384, 0.01496, 0.9053, 0.008333, 0.9054, 0.08181, 0.9354, 0.1387, 0.9395, 0.08698, 0.9053, 0.08813, 0.9054, 0.1374, 0.9389, 0.208, 0.9354, 0.1443, 0.9054, 0.1429, 0.9054, 0.2095, 0.7302, 0.343, 0.7302, 0.2911, 0.7221, 0.2911, 0.7221, 0.343, 0.04204, 0.8563, 0.0474, 0.8563, 0.04871, 0.8514, 0.8594, 0.9682, 0.8628, 0.9621, 0.856, 0.9633, 0.1296, 0.8563, 0.1229, 0.8514, 0.1243, 0.8563, 0.856, 0.8938, 0.8628, 0.895, 0.8594, 0.8889, 0.8628, 0.9621, 0.8628, 0.895, 0.856, 0.8938, 0.856, 0.9633, 0.1229, 0.8514, 0.04871, 0.8514, 0.0474, 0.8563, 0.1243, 0.8563, 0.9054, 0.1429, 0.9354, 0.1443, 0.9354, 0.1387, 0.9054, 0.1374, 0.9053, 0.008333, 0.9384, 0.01496, 0.9393, 0.00884, 0.9053, 0.002145, 0.9396, 0.08056, 0.9054, 0.08181, 0.9053, 0.08813, 0.9395, 0.08698, 0.9389, 0.208, 0.9054, 0.2095, 0.9054, 0.2156, 0.9388, 0.2143, 0.9396, 0.2674, 0.9388, 0.2143, 0.9054, 0.2156, 0.9058, 0.2762, 0.4782, 0.6095, 0.4782, 0.5734, 0.4739, 0.57, 0.4739, 0.6128, 0.4782, 0.5734, 0.5368, 0.5734, 0.5411, 0.57, 0.4739, 0.57, 0.5368, 0.5734, 0.5369, 0.6095, 0.5412, 0.6128, 0.5411, 0.57, 0.2036, 0.596, 0.1676, 0.596, 0.1642, 0.6002, 0.207, 0.6002, 0.1676, 0.596, 0.1676, 0.5373, 0.1642, 0.5331, 0.1642, 0.6002, 0.1676, 0.5373, 0.2036, 0.5372, 0.207, 0.5329, 0.1642, 0.5331, 0.2036, 0.5372, 0.2036, 0.596, 0.207, 0.6002, 0.207, 0.5329, 0.6007, 0.5579, 0.5649, 0.5579, 0.5649, 0.6162, 0.6007, 0.6161, 0.6814, 0.6532, 0.7172, 0.6532, 0.7172, 0.5949, 0.6814, 0.5951, 0.9694, 0.5394, 0.9336, 0.5394, 0.9336, 0.5977, 0.9694, 0.5976, 0.5821, 0.8769, 0.6341, 0.8769, 0.6341, 0.8688, 0.5821, 0.8688, 0.7421, 0.4715, 0.7421, 0.431, 0.7502, 0.431, 0.7502, 0.4715, 0.6741, 0.9898, 0.6221, 0.9898, 0.6221, 0.9979, 0.6741, 0.9979, 0.7302, 0.497, 0.7302, 0.4452, 0.7221, 0.4452, 0.7221, 0.497, 0.8021, 0.1191, 0.8021, 0.1596, 0.8102, 0.1596, 0.8102, 0.1191, 0.734, 0.9898, 0.6821, 0.9898, 0.6821, 0.9979, 0.734, 0.9979, 0.8102, 0.9979, 0.8102, 0.9574, 0.8021, 0.9574, 0.8021, 0.9979, 0.8302, 0.9979, 0.8302, 0.9574, 0.8221, 0.9574, 0.8221, 0.9979, 0.3725, 0.002146, 0.3919, 0.09, 0.4956, 0.003073, 0.09632, 0.4995, 0.137, 0.4261, 0.09632, 0.4254, 0.6588, 0.06229, 0.6264, 0.06253, 0.6248, 0.1099, 0.6574, 0.1097, 0.6132, 0.2639, 0.6393, 0.2637, 0.6393, 0.5488, 0.9485, 0.3284, 0.9682, 0.3284, 0.9682, 0.5286, 0.9485, 0.5286, 0.7337, 0.06174, 0.7327, 0.1093, 0.7621, 0.002146, 0.2658, 0.9396, 0.8367, 0.92, 0.2658, 0.92, 0.5908, 0.3578, 0.6132, 0.2639, 0.6393, 0.5488, 0.662, 0.9485, 0.662, 0.9682, 0.7725, 0.9682, 0.7725, 0.9485, 0.3726, 0.09007, 0.3919, 0.09, 0.3725, 0.002146, 0.4621, 0.3009, 0.4621, 0.3206, 0.4985, 0.3206, 0.4985, 0.3009, 0.6264, 0.02209, 0.6264, 0.06253, 0.6588, 0.06229, 0.6585, 0.02181, 0.9618, 0.95, 0.9617, 0.8751, 0.9142, 0.8735, 0.9142, 0.9488, 0.5363, 0.8082, 0.5366, 0.8466, 0.001998, 0.8466, 0.0162, 0.8104, 0.137, 0.4261, 0.1371, 0.3944, 0.09632, 0.3944, 0.09632, 0.4254, 0.2536, 0.3581, 0.2339, 0.1384, 0.2339, 0.3581, 0.6562, 0.9682, 0.6562, 0.9485, 0.5455, 0.9485, 0.5455, 0.9682, 0.2161, 0.002146, 0.119, 0.2809, 0.1194, 0.1184, 0.09632, 0.5316, 0.137, 0.4261, 0.09632, 0.4995, 0.8713, 0.2803, 0.8909, 0.2915, 0.8909, 0.3428, 0.8713, 0.3428, 0.9979, 0.08698, 0.9782, 0.08698, 0.9782, 0.002146, 0.9979, 0.002147, 0.7012, 0.8375, 0.6779, 0.8686, 0.8844, 0.8686, 0.8676, 0.8421, 0.6248, 0.1099, 0.6244, 0.2329, 0.6565, 0.2329, 0.6574, 0.1097, 0.1862, 0.9979, 0.1862, 0.9782, 0.1021, 0.9782, 0.1021, 0.9979, 0.4887, 0.4854, 0.5624, 0.5527, 0.4893, 0.5306, 0.5268, 0.1765, 0.5268, 0.1569, 0.4296, 0.1569, 0.4296, 0.1765, 0.2021, 0.9782, 0.2021, 0.9979, 0.2853, 0.9979, 0.2853, 0.9782, 0.3277, 0.6164, 0.3223, 0.5664, 0.394, 0.5588, 0.3993, 0.6089, 0.4141, 0.09447, 0.4077, 0.1445, 0.4596, 0.151, 0.4658, 0.1009, 0.7378, 0.7868, 0.6877, 0.7922, 0.6802, 0.7211, 0.7303, 0.7158, 0.7556, 0.6522, 0.7556, 0.7223, 0.7959, 0.6522, 0.7305, 0.2329, 0.7616, 0.2329, 0.7621, 0.002146, 0.7327, 0.1093, 0.6069, 0.5504, 0.5917, 0.4567, 0.6393, 0.5488, 0.5425, 0.00421, 0.5024, 0.02274, 0.6264, 0.02209, 0.6274, 0.003397, 0.2544, 0.8716, 0.2544, 0.852, 0.3935, 0.852, 0.3935, 0.8716, 0.7337, 0.06174, 0.7621, 0.002146, 0.7342, 0.02118, 0.6274, 0.003397, 0.6264, 0.02209, 0.6585, 0.02181, 0.6593, 0.003096, 0.6593, 0.003096, 0.6585, 0.02181, 0.7342, 0.02118, 0.7621, 0.002146, 0.5362, 0.1317, 0.5908, 0.3578, 0.5387, 0.3104, 0.7959, 0.8127, 0.7959, 0.6522, 0.7556, 0.7223, 0.7561, 0.8315, 0.3929, 0.1568, 0.4464, 0.2836, 0.4303, 0.1848, 0.007018, 0.3308, 0.1189, 0.3308, 0.06282, 0.3863, 0.00581, 0.3863, 0.002214, 0.2855, 0.002146, 0.326, 0.07702, 0.326, 0.07783, 0.2855, 0.5605, 0.7988, 0.5596, 0.7241, 0.4354, 0.7241, 0.4359, 0.7976, 0.1711, 0.3869, 0.2106, 0.5109, 0.1701, 0.5109, 0.8713, 0.3428, 0.8909, 0.3428, 0.8909, 0.4401, 0.8713, 0.4401, 0.4702, 0.5101, 0.4722, 0.3316, 0.4461, 0.3318, 0.00214, 0.002146, 0.1195, 0.06854, 0.007059, 0.06854, 0.007051, 0.1184, 0.1194, 0.1184, 0.1001, 0.1747, 0.005351, 0.1747, 0.005343, 0.2246, 0.09994, 0.2246, 0.119, 0.2809, 0.007026, 0.2809, 0.2631, 0.1354, 0.359, 0.002589, 0.3616, 0.5229, 0.2607, 0.4201, 0.9636, 0.3216, 0.9439, 0.3216, 0.9439, 0.002146, 0.9636, 0.002147, 0.5955, 0.826, 0.5747, 0.8156, 0.5649, 0.829, 0.394, 0.5588, 0.4525, 0.5664, 0.4577, 0.6164, 0.3993, 0.6089, 0.443, 0.5176, 0.4325, 0.5383, 0.332, 0.5482, 0.38, 0.5237, 0.8634, 0.002145, 0.8611, 0.5109, 0.816, 0.5112, 0.816, 0.00389, 0.1618, 0.4057, 0.1421, 0.4057, 0.1421, 0.4598, 0.1618, 0.4598, 0.9259, 0.857, 0.9062, 0.7583, 0.9062, 0.857, 0.5637, 0.8727, 0.5529, 0.8531, 0.5637, 0.842, 0.4821, 0.3408, 0.4821, 0.3604, 0.5056, 0.3604, 0.5056, 0.3408, 0.4596, 0.151, 0.5184, 0.1445, 0.5246, 0.09447, 0.4658, 0.1009, 0.4237, 0.9485, 0.4237, 0.9682, 0.3126, 0.9682, 0.3126, 0.9485, 0.09512, 0.109, 0.08658, 0.08827, 0.00205, 0.0785, 0.04967, 0.1038, 0.002146, 0.9782, 0.002147, 0.9979, 0.08658, 0.9979, 0.08658, 0.9782, 0.2244, 0.4203, 0.2607, 0.4201, 0.3616, 0.5229, 0.2244, 0.6154, 0.2621, 0.5997, 0.2621, 0.6194, 0.2986, 0.6194, 0.2986, 0.5997, 0.4952, 0.08963, 0.4956, 0.003073, 0.3919, 0.09, 0.8887, 0.804, 0.8783, 0.8247, 0.8917, 0.8345, 0.6802, 0.7211, 0.6877, 0.6626, 0.7378, 0.6574, 0.7303, 0.7158, 0.809, 0.1125, 0.7882, 0.1022, 0.7784, 0.00206, 0.8028, 0.05012, 0.9259, 0.2877, 0.9062, 0.2877, 0.9062, 0.7583, 0.9259, 0.857, 0.5021, 0.07764, 0.5218, 0.07764, 0.5218, 0.0413, 0.5021, 0.0413, 0.002146, 0.9457, 0.002214, 0.9682, 0.1432, 0.9682, 0.1432, 0.9457, 0.4593, 0.541, 0.4887, 0.4854, 0.4893, 0.5306, 0.9349, 0.6993, 0.9573, 0.6996, 0.9385, 0.6432, 0.4291, 0.9682, 0.5398, 0.9682, 0.5398, 0.9485, 0.08215, 0.6245, 0.09, 0.6141, 0.08215, 0.5918, 0.2221, 0.4092, 0.2437, 0.4093, 0.2437, 0.3749, 0.9739, 0.716, 0.9543, 0.716, 0.9543, 0.8088, 0.9739, 0.8088, 0.7246, 0.04009, 0.7049, 0.03834, 0.7049, 0.1232, 0.8367, 0.9396, 0.8367, 0.92, 0.2658, 0.9396, 0.3726, 0.09007, 0.3929, 0.1568, 0.3922, 0.1145, 0.3919, 0.09, 0.4893, 0.5306, 0.459, 0.5526, 0.4592, 0.5312, 0.9385, 0.6432, 0.9349, 0.6139, 0.9349, 0.6452, 0.9349, 0.6139, 0.9385, 0.6432, 0.9572, 0.6139, 0.3162, 0.5726, 0.3162, 0.6043, 0.3021, 0.5812, 0.9572, 0.6412, 0.9572, 0.6139, 0.9385, 0.6432, 0.9349, 0.6993, 0.9385, 0.6432, 0.9349, 0.6452, 0.09197, 0.2011, 0.09197, 0.1814, 0.02215, 0.1814, 0.02215, 0.2011, 0.4893, 0.5306, 0.5624, 0.5527, 0.459, 0.5526, 0.1579, 0.9487, 0.1574, 0.9682, 0.3055, 0.9682, 0.3069, 0.9487, 0.2658, 0.8825, 0.2658, 0.9022, 0.8497, 0.9022, 0.8493, 0.8825, 0.007238, 0.6213, 0.002146, 0.6154, 0.009537, 0.6131, 0.009065, 0.547, 0.009537, 0.6131, 0.002146, 0.6154, 0.002146, 0.5447, 0.2385, 0.002146, 0.2631, 0.1354, 0.2369, 0.1341, 0.2385, 0.002146, 0.359, 0.002589, 0.2631, 0.1354, 0.1016, 0.3233, 0.1018, 0.2997, 0.08215, 0.2997, 0.08215, 0.3232, 0.5821, 0.9782, 0.6148, 0.9782, 0.6113, 0.9979, 0.5821, 0.9979, 0.2536, 0.3581, 0.2536, 0.1396, 0.2339, 0.1384, 0.09632, 0.6181, 0.1407, 0.6201, 0.137, 0.4261, 0.09632, 0.5316, 0.5543, 0.05054, 0.603, 0.05181, 0.5957, 0.06125, 0.5632, 0.05796, 0.5503, 0.1119, 0.6069, 0.1144, 0.6088, 0.1222, 0.548, 0.1201, 0.6065, 0.04838, 0.5499, 0.04577, 0.548, 0.03795, 0.6088, 0.04017, 0.01353, 0.5518, 0.01303, 0.6097, 0.009537, 0.6131, 0.009065, 0.547, 0.5538, 0.1084, 0.6025, 0.1096, 0.6069, 0.1144, 0.5503, 0.1119, 0.6025, 0.1096, 0.603, 0.05181, 0.6065, 0.04838, 0.6069, 0.1144, 0.603, 0.05181, 0.5543, 0.05054, 0.5499, 0.04577, 0.6065, 0.04838, 0.5543, 0.05054, 0.5538, 0.1084, 0.5503, 0.1119, 0.5499, 0.04577, 0.603, 0.05181, 0.6025, 0.1096, 0.5936, 0.1022, 0.5957, 0.06125, 0.5908, 0.3578, 0.513, 0.3586, 0.5126, 0.3103, 0.5387, 0.3104, 0.809, 0.1125, 0.7784, 0.1156, 0.7882, 0.1022, 0.8264, 0.8101, 0.7783, 0.8345, 0.8783, 0.8247, 0.8887, 0.804, 0.09512, 0.109, 0.0987, 0.0785, 0.08658, 0.08827, 0.5181, 0.8727, 0.4679, 0.8531, 0.5529, 0.8531, 0.5637, 0.8727, 0.443, 0.5176, 0.446, 0.5482, 0.4325, 0.5383, 0.5893, 0.7632, 0.5649, 0.7151, 0.5747, 0.8156, 0.5955, 0.826, 0.4023, 0.9845, 0.4021, 0.9979, 0.478, 0.9979, 0.4781, 0.9845, 0.478, 0.8776, 0.4782, 0.8642, 0.4023, 0.8642, 0.4021, 0.8776, 0.3022, 0.9849, 0.3021, 0.9979, 0.389, 0.9979, 0.3892, 0.9849, 0.5772, 0.9979, 0.5773, 0.9845, 0.5023, 0.9845, 0.5021, 0.9979, 0.8713, 0.2803, 0.902, 0.2803, 0.8909, 0.2915, 0.6125, 0.131, 0.6132, 0.2639, 0.5362, 0.1317, 0.5362, 0.1317, 0.6132, 0.2639, 0.5908, 0.3578, 0.5908, 0.3578, 0.6393, 0.5488, 0.5917, 0.4567, 0.1189, 0.3308, 0.1711, 0.3869, 0.06282, 0.3863, 0.1711, 0.3869, 0.2161, 0.002146, 0.2106, 0.5109, 0.2161, 0.002146, 0.1195, 0.06854, 0.00214, 0.002146, 0.1194, 0.1184, 0.119, 0.2809, 0.1001, 0.1747, 0.1001, 0.1747, 0.119, 0.2809, 0.09994, 0.2246, 0.2161, 0.002146, 0.1194, 0.1184, 0.1195, 0.06854, 0.1189, 0.3308, 0.119, 0.2809, 0.1711, 0.3869, 0.1711, 0.3869, 0.119, 0.2809, 0.2161, 0.002146, 0.5624, 0.5527, 0.4887, 0.4854, 0.5917, 0.4567, 0.5917, 0.4567, 0.4887, 0.4854, 0.4991, 0.4575, 0.4702, 0.5101, 0.4461, 0.3318, 0.3725, 0.5095, 0.3725, 0.5095, 0.3929, 0.1568, 0.3726, 0.09007, 0.1821, 0.5913, 0.1821, 0.5443, 0.1907, 0.5795, 0.3725, 0.5095, 0.4461, 0.3318, 0.3929, 0.1568, 0.4303, 0.1848, 0.4464, 0.2836, 0.5247, 0.1854, 0.5247, 0.1854, 0.4464, 0.2836, 0.5241, 0.2841, 0.4461, 0.3318, 0.4464, 0.2836, 0.3929, 0.1568, 0.4291, 0.9682, 0.5398, 0.9485, 0.4291, 0.9485, 0.2221, 0.4092, 0.2437, 0.3749, 0.2221, 0.3749, 0.7246, 0.04009, 0.7049, 0.1232, 0.7246, 0.1232, 0.5917, 0.4567, 0.6069, 0.5504, 0.5624, 0.5527, 0.7201, 0.5785, 0.7009, 0.5442, 0.7219, 0.5444])
me_mesh_key.use_remesh_preserve_volume = False
me_mesh_key.use_remesh_preserve_attributes = False
me_mesh_key.use_mirror_vertex_groups = False
me_mesh_key.update()
arm_arm_key = bpy.data.armatures.new('arm_key')  # bones are not reproduced

# ---- objects
ob_obj_key = bpy.data.objects.new('obj_key', me_mesh_key)
ob_arm_key = bpy.data.objects.new('arm_key', arm_arm_key)

# ---- transforms, parenting, visibility, modifiers, constraints
ob_obj_key.location = (0.0, 0.0, 0.0)
ob_obj_key.scale = (1.0, 0.7042, 1.0)
ob_obj_key.lock_rotations_4d = False
ob_obj_key.empty_display_type = 'ARROWS'
ob_obj_key.lineart.crease_threshold = 0.0
_vg = ob_obj_key.vertex_groups.new(name='root')
for _i, _w in zip([0, 1, 2, 3, 4, 5, 6, 7, 8, 9, 10, 11, 12, 13, 14, 15, 16, 17, 18, 19, 20, 21, 22, 23, 24, 25, 26, 27, 28, 29, 30, 31, 32, 33, 34, 35, 36, 37, 38, 39, 40, 41, 42, 43, 44, 45, 46, 47, 48, 49, 50, 51, 52, 53, 54, 55, 56, 57, 58, 59, 60, 61, 62, 63, 64, 65, 66, 67, 68, 69, 70, 71, 72, 73, 74, 75, 76, 77, 78, 79, 80, 81, 82, 83, 84, 85, 86, 87, 88, 89, 90, 91, 92, 93, 94, 95, 96, 97, 98, 99, 100, 101, 102, 103, 104, 105, 106, 107, 108, 109, 110, 111, 112, 113, 114, 115, 116, 117, 118, 119, 120, 121, 122, 123, 124, 125, 126, 127, 128, 129, 130, 131, 132, 133, 134, 135, 136, 137, 138, 139, 140, 141, 142, 143, 144, 145, 146, 147, 148, 149, 150, 151, 152, 153, 154, 155, 156, 157, 158, 159, 160, 161, 162, 163, 164, 165, 166, 167, 168, 169, 170, 171, 172, 173, 174, 175, 176, 177, 178, 179, 180, 181, 182, 183, 184, 185, 186, 187, 188, 189, 190, 191, 192, 193, 194, 195, 196, 197, 198, 199, 200, 201, 202, 203, 204, 205, 206, 207, 208, 209, 210, 211, 212, 213, 214, 215, 216, 217, 218, 219, 220, 221, 222, 223, 224, 225, 226, 227, 228, 229, 230, 231, 232, 233, 234, 235, 236, 237, 238, 239, 240, 241, 242, 243, 244, 245, 246, 247, 248, 249, 250, 251, 252, 253, 254, 255, 256, 257, 258, 259, 260, 261, 262, 263, 264, 265, 266, 267, 268, 269, 270, 271, 272, 273, 274, 275, 276, 277, 278, 279, 280, 281, 282, 283, 284, 285, 286, 287, 288, 289, 290, 291, 292, 293, 294, 295, 296, 297, 298, 299, 300, 301, 302, 303, 304, 305, 306, 307, 308, 309, 310, 311, 312, 313, 314, 315, 316, 317, 318, 319, 320, 321, 322, 323, 324, 325, 326, 327, 328, 329, 330, 331, 332, 333, 334, 335, 336, 337, 338, 339, 340, 341, 342, 343, 344, 345, 346, 347, 348, 349, 350, 351, 352, 353, 354, 355, 356, 357, 358, 359, 360, 361, 362, 363, 364, 365, 366, 367, 368, 369, 370, 371, 372, 373, 374, 375, 376, 377, 378, 379, 380, 381, 382, 383, 384, 385, 386, 387, 388, 389, 390, 391, 392, 393, 394, 395, 396, 397, 398, 399, 400, 401, 402, 403], [1.0, 1.0, 0.9999, 1.0, 1.0, 1.0, 1.0, 1.0, 1.0, 1.0, 0.9995, 1.0, 1.0, 1.0, 1.0, 1.0, 1.0, 1.0, 1.0, 1.0, 1.0, 0.9999, 1.0, 1.0, 1.0, 0.9999, 1.0, 1.0, 0.9994, 0.9999, 1.0, 1.0, 0.9997, 1.0, 1.0, 1.0, 1.0, 0.9999, 0.9999, 0.9999, 1.0, 0.9982, 1.0, 0.9996, 1.0, 1.0, 0.9996, 1.0, 1.0, 0.9998, 0.9985, 0.9999, 1.0, 0.9966, 0.999, 0.9938, 1.0, 1.0, 1.0, 1.0, 1.0, 0.9997, 0.9998, 0.9987, 0.9996, 1.0, 1.0, 0.9986, 1.0, 1.0, 0.9997, 1.0, 1.0, 1.0, 1.0, 1.0, 1.0, 1.0, 0.9999, 1.0, 1.0, 1.0, 1.0, 1.0, 1.0, 1.0, 0.9999, 1.0, 1.0, 1.0, 1.0, 1.0, 1.0, 0.9996, 1.0, 0.9996, 1.0, 0.9967, 0.9999, 1.0, 1.0, 0.9999, 1.0, 1.0, 1.0, 1.0, 0.9997, 0.9989, 0.9999, 1.0, 1.0, 1.0, 1.0, 0.9998, 1.0, 0.9998, 1.0, 1.0, 0.9999, 0.9999, 0.9997, 1.0, 1.0, 1.0, 0.9999, 1.0, 1.0, 1.0, 0.9983, 0.9972, 0.9927, 1.0, 0.9792, 0.9993, 1.0, 1.0, 0.9999, 0.9276, 0.9743, 0.9999, 1.0, 1.0, 0.9981, 0.9894, 0.9992, 1.0, 1.0, 1.0, 1.0, 0.9986, 1.0, 1.0, 1.0, 1.0, 0.9999, 1.0, 0.9999, 1.0, 1.0, 1.0, 1.0, 1.0, 1.0, 1.0, 1.0, 0.9999, 0.9999, 1.0, 1.0, 1.0, 0.9999, 1.0, 1.0, 1.0, 1.0, 1.0, 1.0, 0.9999, 0.9999, 1.0, 1.0, 1.0, 1.0, 1.0, 0.9997, 0.9999, 1.0, 1.0, 1.0, 0.9998, 1.0, 1.0, 0.9996, 0.9995, 1.0, 1.0, 0.9994, 1.0, 0.9993, 0.9996, 1.0, 1.0, 1.0, 0.9999, 0.9994, 1.0, 1.0, 1.0, 1.0, 1.0, 0.9977, 0.9999, 1.0, 1.0, 0.9997, 1.0, 1.0, 1.0, 0.9997, 0.9997, 1.0, 1.0, 1.0, 1.0, 1.0, 1.0, 1.0, 1.0, 1.0, 1.0, 0.9992, 1.0, 1.0, 1.0, 1.0, 1.0, 0.9996, 1.0, 1.0, 1.0, 1.0, 0.9999, 1.0, 1.0, 1.0, 1.0, 1.0, 0.9975, 0.9998, 0.9994, 1.0, 1.0, 1.0, 1.0, 1.0, 1.0, 1.0, 1.0, 0.9999, 1.0, 1.0, 1.0, 0.9997, 1.0, 1.0, 0.9999, 1.0, 1.0, 1.0, 1.0, 1.0, 1.0, 0.9997, 1.0, 1.0, 1.0, 1.0, 1.0, 1.0, 1.0, 1.0, 0.9999, 1.0, 1.0, 1.0, 1.0, 1.0, 0.9979, 1.0, 1.0, 1.0, 1.0, 1.0, 1.0, 1.0, 1.0, 1.0, 1.0, 1.0, 1.0, 1.0, 1.0, 1.0, 1.0, 0.9984, 1.0, 1.0, 1.0, 1.0, 0.9999, 1.0, 0.9999, 0.9998, 1.0, 0.9999, 0.9994, 1.0, 1.0, 1.0, 0.9993, 1.0, 1.0, 0.995, 0.9995, 1.0, 1.0, 1.0, 1.0, 1.0, 1.0, 1.0, 0.999, 1.0, 1.0, 1.0, 1.0, 1.0, 1.0, 1.0, 0.9988, 0.9998, 1.0, 1.0, 1.0, 1.0, 1.0, 1.0, 1.0, 1.0, 0.9999, 1.0, 0.9999, 1.0, 1.0, 1.0, 0.9999, 1.0, 0.9993, 1.0, 1.0, 1.0, 1.0, 1.0, 0.9999, 1.0, 1.0, 1.0, 1.0, 1.0, 1.0, 1.0, 1.0, 1.0, 1.0, 1.0, 1.0, 1.0, 1.0, 0.9997, 1.0, 1.0, 1.0, 1.0, 1.0, 1.0, 1.0, 1.0, 1.0, 0.9999, 1.0, 1.0, 1.0, 1.0, 1.0, 1.0, 1.0, 1.0, 0.9969, 0.9991, 1.0, 1.0, 1.0, 0.9999, 0.9999]): _vg.add([_i], _w, 'REPLACE')
_m = ob_obj_key.modifiers.new('Armature', 'ARMATURE')
_m.object = ob_arm_key
_m = ob_obj_key.modifiers.new('Auto Smooth', 'NODES')
_m.node_group = ng_auto_smooth
_gi = [s.identifier for s in ng_auto_smooth.interface.items_tree if s.item_type == 'SOCKET' and s.in_out == 'INPUT']
_m[_gi[1]] = 0.5236  # Angle
ob_arm_key.location = (0.0, 0.0, 0.0)
ob_arm_key.lineart.crease_threshold = 0.0

# ---- collection membership
col_lowpoly.objects.link(ob_obj_key)
col_lowpoly.objects.link(ob_arm_key)

# ---- scene / render settings (as saved in the file)
scene.frame_start = 1; scene.frame_end = 250; scene.frame_set(1)
scene.render.engine = 'BLENDER_EEVEE_NEXT'
scene.render.film_transparent = True
scene.render.motion_blur_shutter = 1.0
scene.cycles.use_denoising = False
scene.cycles.samples = 128
scene.cycles.sampling_pattern = 'TABULATED_SOBOL'
scene.cycles.use_adaptive_sampling = False
scene.cycles.use_light_tree = False
scene.cycles.bake_type = 'DIFFUSE'
scene.view_settings.view_transform = 'Filmic'
bpy.context.view_layer.update()

# ---- added for rendering (the .blend has no active camera and no usable light): camera, sun
cam_auto = bpy.data.cameras.new('AutoCamera')
cam_auto.lens = 50.0
cam_auto.sensor_width = 36.0
cam_auto.clip_end = 1000.0
ob_auto_camera = bpy.data.objects.new('AutoCamera', cam_auto)
scene.collection.objects.link(ob_auto_camera)
ob_auto_camera.location = (2.32227, -2.7823, 2.85764)
ob_auto_camera.rotation_euler = (1.09748, -7.21219e-08, 0.694738)
scene.camera = ob_auto_camera
light_auto_sun = bpy.data.lights.new('AutoSun', 'SUN')
light_auto_sun.energy = 3.0
light_auto_sun.angle = 0.0523599
ob_auto_sun = bpy.data.objects.new('AutoSun', light_auto_sun)
scene.collection.objects.link(ob_auto_sun)
ob_auto_sun.rotation_euler = (0.872665, 0.174533, 0.523599)
bpy.context.view_layer.update()
